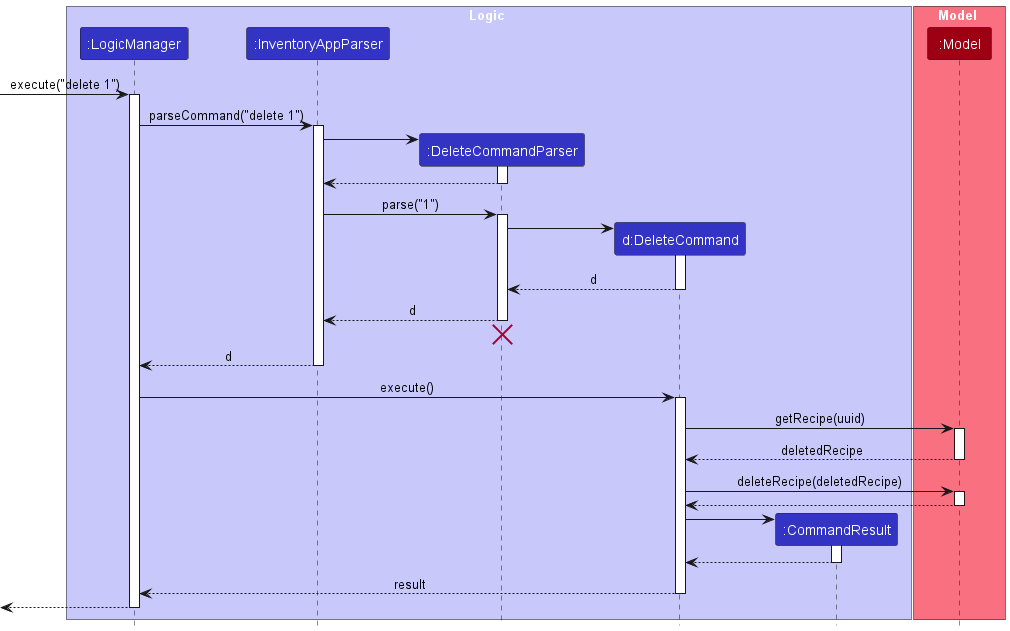

The diagram above was rendered by PlantUML. Its source (embedded in the PNG):
@startuml
!include style.puml
skinparam ArrowFontStyle plain

box Logic LOGIC_COLOR_T1
participant ":LogicManager" as LogicManager LOGIC_COLOR
participant ":InventoryAppParser" as InventoryAppParser LOGIC_COLOR
participant ":DeleteCommandParser" as DeleteCommandParser LOGIC_COLOR
participant "d:DeleteCommand" as DeleteCommand LOGIC_COLOR
participant ":CommandResult" as CommandResult LOGIC_COLOR
end box

box Model MODEL_COLOR_T1
participant ":Model" as Model MODEL_COLOR
end box

[-> LogicManager : execute("delete 1")
activate LogicManager

LogicManager -> InventoryAppParser : parseCommand("delete 1")
activate InventoryAppParser

create DeleteCommandParser
InventoryAppParser -> DeleteCommandParser
activate DeleteCommandParser

DeleteCommandParser --> InventoryAppParser
deactivate DeleteCommandParser

InventoryAppParser -> DeleteCommandParser : parse("1")
activate DeleteCommandParser

create DeleteCommand
DeleteCommandParser -> DeleteCommand
activate DeleteCommand

DeleteCommand --> DeleteCommandParser : d
deactivate DeleteCommand

DeleteCommandParser --> InventoryAppParser : d
deactivate DeleteCommandParser
'Hidden arrow to position the destroy marker below the end of the activation bar.
DeleteCommandParser -[hidden]-> InventoryAppParser
destroy DeleteCommandParser

InventoryAppParser --> LogicManager : d
deactivate InventoryAppParser

LogicManager -> DeleteCommand : execute()
activate DeleteCommand


DeleteCommand -> Model : getRecipe(uuid)
activate Model

Model --> DeleteCommand : deletedRecipe
deactivate Model


DeleteCommand -> Model : deleteRecipe(deletedRecipe)
activate Model

Model --> DeleteCommand
deactivate Model

create CommandResult
DeleteCommand -> CommandResult
activate CommandResult

CommandResult --> DeleteCommand
deactivate CommandResult

DeleteCommand --> LogicManager : result
deactivate DeleteCommand

[<--LogicManager
deactivate LogicManager
@enduml